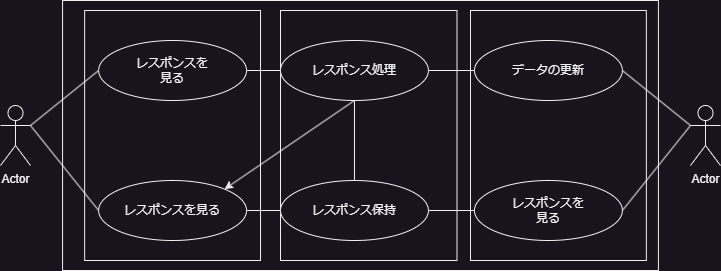

The diagram above was exported from draw.io. Its source (the exported page's mxGraphModel, read from the mxfile embedded in the PNG):
<mxGraphModel dx="1434" dy="844" grid="1" gridSize="10" guides="1" tooltips="1" connect="1" arrows="1" fold="1" page="1" pageScale="1" pageWidth="827" pageHeight="1169" math="0" shadow="0">
  <root>
    <mxCell id="0" />
    <mxCell id="1" parent="0" />
    <mxCell id="qnMvj68CVMVTVEv6rgwj-2" value="" style="rounded=0;whiteSpace=wrap;html=1;" vertex="1" parent="1">
      <mxGeometry x="122.07" y="280" width="595.86" height="270" as="geometry" />
    </mxCell>
    <mxCell id="qnMvj68CVMVTVEv6rgwj-3" value="" style="rounded=0;whiteSpace=wrap;html=1;" vertex="1" parent="1">
      <mxGeometry x="144.14" y="290" width="175.86" height="250" as="geometry" />
    </mxCell>
    <mxCell id="qnMvj68CVMVTVEv6rgwj-4" value="" style="rounded=0;whiteSpace=wrap;html=1;" vertex="1" parent="1">
      <mxGeometry x="340" y="290" width="176.5" height="250" as="geometry" />
    </mxCell>
    <mxCell id="qnMvj68CVMVTVEv6rgwj-5" value="" style="rounded=0;whiteSpace=wrap;html=1;" vertex="1" parent="1">
      <mxGeometry x="530" y="290" width="175.86" height="250" as="geometry" />
    </mxCell>
    <mxCell id="qnMvj68CVMVTVEv6rgwj-6" value="Actor" style="shape=umlActor;verticalLabelPosition=bottom;verticalAlign=top;html=1;outlineConnect=0;" vertex="1" parent="1">
      <mxGeometry x="60" y="385" width="30" height="60" as="geometry" />
    </mxCell>
    <mxCell id="qnMvj68CVMVTVEv6rgwj-7" value="Actor" style="shape=umlActor;verticalLabelPosition=bottom;verticalAlign=top;html=1;outlineConnect=0;" vertex="1" parent="1">
      <mxGeometry x="750" y="385" width="30" height="60" as="geometry" />
    </mxCell>
    <mxCell id="qnMvj68CVMVTVEv6rgwj-33" style="edgeStyle=orthogonalEdgeStyle;rounded=0;orthogonalLoop=1;jettySize=auto;html=1;entryX=0;entryY=0.5;entryDx=0;entryDy=0;endArrow=none;endFill=0;" edge="1" parent="1" source="qnMvj68CVMVTVEv6rgwj-13" target="qnMvj68CVMVTVEv6rgwj-29">
      <mxGeometry relative="1" as="geometry" />
    </mxCell>
    <mxCell id="qnMvj68CVMVTVEv6rgwj-13" value="レスポンスを見る" style="ellipse;whiteSpace=wrap;html=1;" vertex="1" parent="1">
      <mxGeometry x="158.10999999999999" y="460" width="147.93" height="60" as="geometry" />
    </mxCell>
    <mxCell id="qnMvj68CVMVTVEv6rgwj-32" style="edgeStyle=orthogonalEdgeStyle;rounded=0;orthogonalLoop=1;jettySize=auto;html=1;entryX=0;entryY=0.5;entryDx=0;entryDy=0;endArrow=none;endFill=0;" edge="1" parent="1" source="qnMvj68CVMVTVEv6rgwj-20" target="qnMvj68CVMVTVEv6rgwj-30">
      <mxGeometry relative="1" as="geometry" />
    </mxCell>
    <mxCell id="qnMvj68CVMVTVEv6rgwj-20" value="レスポンスを&lt;br&gt;見る" style="ellipse;whiteSpace=wrap;html=1;" vertex="1" parent="1">
      <mxGeometry x="158.11" y="320" width="147.93" height="60" as="geometry" />
    </mxCell>
    <mxCell id="qnMvj68CVMVTVEv6rgwj-22" value="" style="endArrow=none;html=1;rounded=0;exitX=1;exitY=0.3333333333333333;exitDx=0;exitDy=0;exitPerimeter=0;entryX=0;entryY=0.5;entryDx=0;entryDy=0;endFill=0;" edge="1" parent="1" source="qnMvj68CVMVTVEv6rgwj-6" target="qnMvj68CVMVTVEv6rgwj-20">
      <mxGeometry width="50" height="50" relative="1" as="geometry">
        <mxPoint x="410" y="580" as="sourcePoint" />
        <mxPoint x="460" y="530" as="targetPoint" />
      </mxGeometry>
    </mxCell>
    <mxCell id="qnMvj68CVMVTVEv6rgwj-23" value="" style="endArrow=none;html=1;rounded=0;exitX=1;exitY=0.3333333333333333;exitDx=0;exitDy=0;exitPerimeter=0;entryX=0;entryY=0.5;entryDx=0;entryDy=0;endFill=0;" edge="1" parent="1" source="qnMvj68CVMVTVEv6rgwj-6" target="qnMvj68CVMVTVEv6rgwj-13">
      <mxGeometry width="50" height="50" relative="1" as="geometry">
        <mxPoint x="100" y="415" as="sourcePoint" />
        <mxPoint x="168" y="360" as="targetPoint" />
      </mxGeometry>
    </mxCell>
    <mxCell id="qnMvj68CVMVTVEv6rgwj-39" style="edgeStyle=orthogonalEdgeStyle;rounded=0;orthogonalLoop=1;jettySize=auto;html=1;entryX=1;entryY=0.5;entryDx=0;entryDy=0;endArrow=none;endFill=0;" edge="1" parent="1" source="qnMvj68CVMVTVEv6rgwj-24" target="qnMvj68CVMVTVEv6rgwj-30">
      <mxGeometry relative="1" as="geometry" />
    </mxCell>
    <mxCell id="qnMvj68CVMVTVEv6rgwj-24" value="データの更新" style="ellipse;whiteSpace=wrap;html=1;" vertex="1" parent="1">
      <mxGeometry x="533.97" y="320" width="147.93" height="60" as="geometry" />
    </mxCell>
    <mxCell id="qnMvj68CVMVTVEv6rgwj-40" style="edgeStyle=orthogonalEdgeStyle;rounded=0;orthogonalLoop=1;jettySize=auto;html=1;endArrow=none;endFill=0;" edge="1" parent="1" source="qnMvj68CVMVTVEv6rgwj-25" target="qnMvj68CVMVTVEv6rgwj-29">
      <mxGeometry relative="1" as="geometry" />
    </mxCell>
    <mxCell id="qnMvj68CVMVTVEv6rgwj-25" value="レスポンスを&lt;br&gt;見る" style="ellipse;whiteSpace=wrap;html=1;" vertex="1" parent="1">
      <mxGeometry x="533.97" y="460" width="147.93" height="60" as="geometry" />
    </mxCell>
    <mxCell id="qnMvj68CVMVTVEv6rgwj-27" value="" style="endArrow=none;html=1;rounded=0;exitX=0;exitY=0.3333333333333333;exitDx=0;exitDy=0;exitPerimeter=0;entryX=1;entryY=0.5;entryDx=0;entryDy=0;endFill=0;" edge="1" parent="1" source="qnMvj68CVMVTVEv6rgwj-7" target="qnMvj68CVMVTVEv6rgwj-25">
      <mxGeometry width="50" height="50" relative="1" as="geometry">
        <mxPoint x="800" y="570" as="sourcePoint" />
        <mxPoint x="868" y="655" as="targetPoint" />
      </mxGeometry>
    </mxCell>
    <mxCell id="qnMvj68CVMVTVEv6rgwj-28" value="" style="endArrow=none;html=1;rounded=0;exitX=0;exitY=0.3333333333333333;exitDx=0;exitDy=0;exitPerimeter=0;entryX=1;entryY=0.5;entryDx=0;entryDy=0;endFill=0;" edge="1" parent="1" source="qnMvj68CVMVTVEv6rgwj-7" target="qnMvj68CVMVTVEv6rgwj-24">
      <mxGeometry width="50" height="50" relative="1" as="geometry">
        <mxPoint x="810" y="580" as="sourcePoint" />
        <mxPoint x="878" y="665" as="targetPoint" />
      </mxGeometry>
    </mxCell>
    <mxCell id="qnMvj68CVMVTVEv6rgwj-29" value="レスポンス保持" style="ellipse;whiteSpace=wrap;html=1;" vertex="1" parent="1">
      <mxGeometry x="340.00000000000006" y="460" width="147.93" height="60" as="geometry" />
    </mxCell>
    <mxCell id="qnMvj68CVMVTVEv6rgwj-38" style="edgeStyle=orthogonalEdgeStyle;rounded=0;orthogonalLoop=1;jettySize=auto;html=1;endArrow=none;endFill=0;" edge="1" parent="1" source="qnMvj68CVMVTVEv6rgwj-30" target="qnMvj68CVMVTVEv6rgwj-29">
      <mxGeometry relative="1" as="geometry" />
    </mxCell>
    <mxCell id="qnMvj68CVMVTVEv6rgwj-30" value="レスポンス処理" style="ellipse;whiteSpace=wrap;html=1;" vertex="1" parent="1">
      <mxGeometry x="340.00000000000006" y="320" width="147.93" height="60" as="geometry" />
    </mxCell>
    <mxCell id="qnMvj68CVMVTVEv6rgwj-37" value="" style="endArrow=classic;html=1;rounded=0;entryX=1;entryY=0;entryDx=0;entryDy=0;endFill=1;exitX=0.5;exitY=1;exitDx=0;exitDy=0;" edge="1" parent="1" source="qnMvj68CVMVTVEv6rgwj-30" target="qnMvj68CVMVTVEv6rgwj-13">
      <mxGeometry width="50" height="50" relative="1" as="geometry">
        <mxPoint x="430" y="620" as="sourcePoint" />
        <mxPoint x="168" y="360" as="targetPoint" />
      </mxGeometry>
    </mxCell>
  </root>
</mxGraphModel>